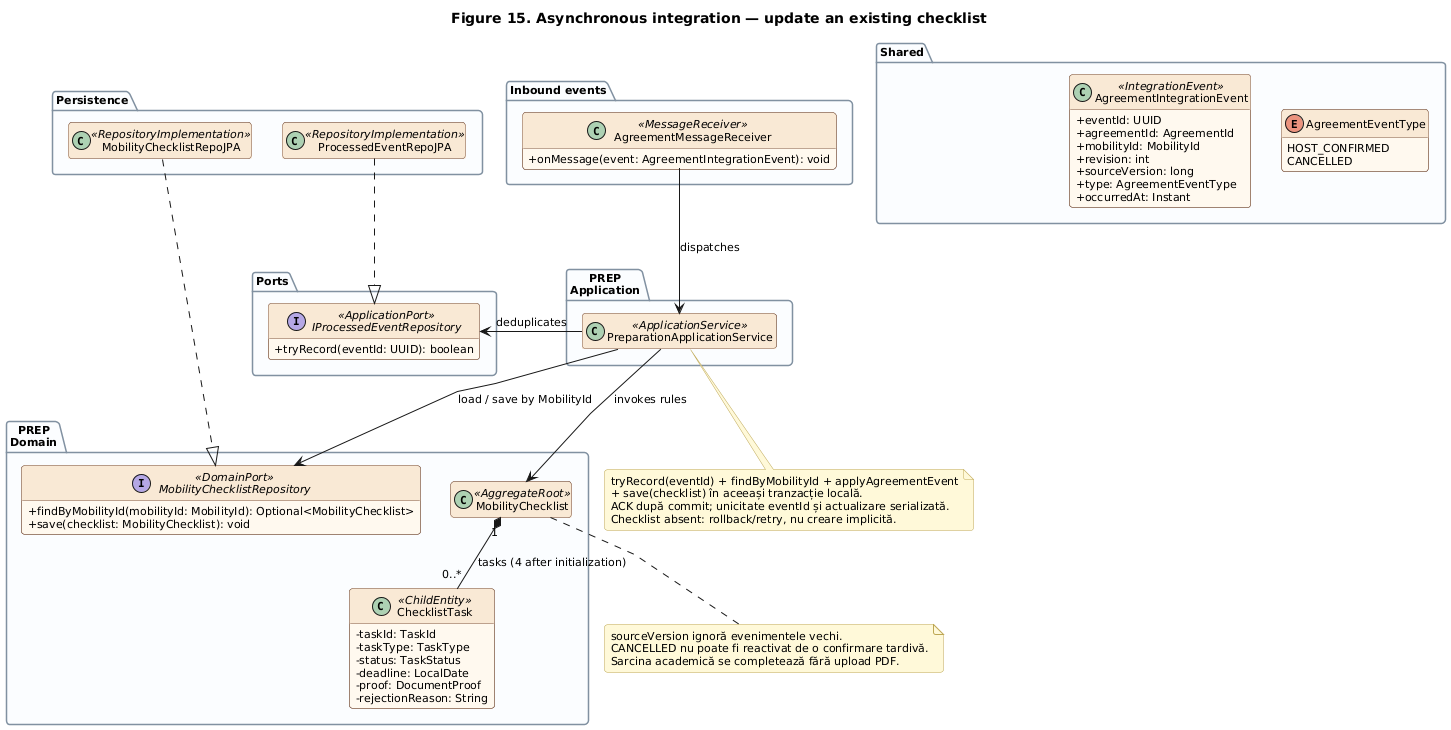

The diagram above was rendered by PlantUML. Its source (embedded in the PNG):
@startuml
title Figure 15. Asynchronous integration — update an existing checklist
!include common/style.puml
!include common/preparation-architecture.puml
remove Commands
remove MobilityChecklistWebController
remove IOutboxRepository
remove IMessagePublisher
remove OutboxMessage
remove TaskSnapshot
remove DocumentProof
remove ChecklistStatus
remove TaskStatus
remove TaskType
remove AgreementId
remove MobilityId
remove StudentId
remove EquivalenceId
remove ChecklistId
remove TaskId
remove ECTSCredits
remove CourseCode
hide CourseSyllabus
remove ValidityWindow
remove DecisionRecord
hide MobilityChecklist fields
hide MobilityChecklist methods
hide PreparationApplicationService members
hide MobilityChecklistRepoJPA members
hide ProcessedEventRepoJPA members
hide ChecklistTask methods
note bottom of PreparationApplicationService
  tryRecord(eventId) + findByMobilityId + applyAgreementEvent
  + save(checklist) în aceeași tranzacție locală.
  ACK după commit; unicitate eventId și actualizare serializată.
  Checklist absent: rollback/retry, nu creare implicită.
end note
note bottom of MobilityChecklist
  sourceVersion ignoră evenimentele vechi.
  CANCELLED nu poate fi reactivat de o confirmare tardivă.
  Sarcina academică se completează fără upload PDF.
end note

remove PreparationPresentation
@enduml